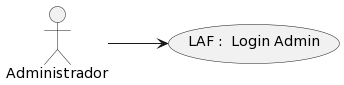

The diagram above was rendered by PlantUML. Its source (embedded in the PNG):
@startuml
left to right direction

    usecase "LAF :  Login Admin" as UserCase
    "Administrador" --> UserCase
@enduml